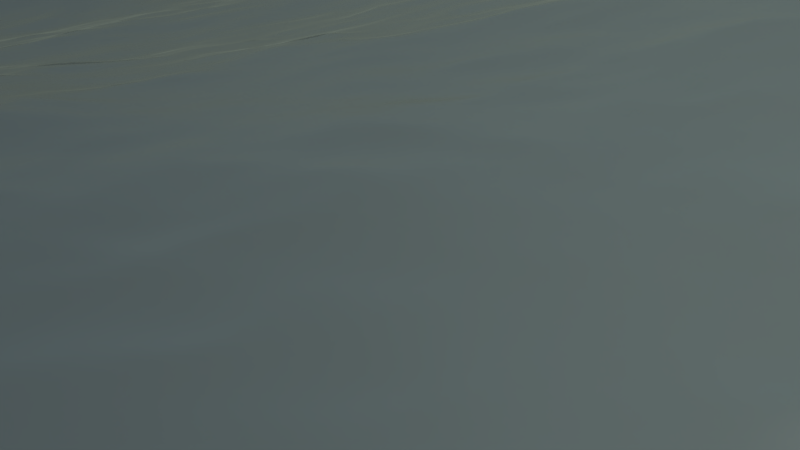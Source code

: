 # Source: realistisches_wasser.blend  (saved by Blender 2.76.0; exported with 4.5.12 LTS)
import bpy
from mathutils import Matrix  # noqa: F401  (used for matrix-valued properties, if any)

bpy.ops.wm.read_factory_settings(use_empty=True)
scene = bpy.context.scene
scene.name = 'Scene'

# ---- collections
col_collection_1 = bpy.data.collections.new('Collection 1'); scene.collection.children.link(col_collection_1)

# ---- materials (node trees are filled in below, after node groups)
mat_material_001 = bpy.data.materials.new('Material.001')
mat_material_001.alpha_threshold = 0.0
mat_material_001.roughness = 0.5

# ---- material node trees
mat_material_001.use_nodes = True; mat_material_001.node_tree.nodes.clear()
_N = mat_material_001.node_tree.nodes; _L = mat_material_001.node_tree.links
n0 = _N.new('ShaderNodeOutputMaterial'); n0.name = 'Material Output'; n0.location = (772, 366)
n1 = _N.new('ShaderNodeMixShader'); n1.name = 'Mix Shader'; n1.location = (332, 396)
n2 = _N.new('ShaderNodeBsdfAnisotropic'); n2.name = 'Glossy BSDF.001'; n2.location = (36, 137)
n2.distribution = 'GGX'
n2.inputs[0].default_value = (0.01525, 0.01525, 0.01525, 1.0)
n2.inputs[1].default_value = 0.3162
n3 = _N.new('ShaderNodeMixShader'); n3.name = 'Mix Shader.001'; n3.location = (552, 427)
n4 = _N.new('ShaderNodeBsdfRefraction'); n4.name = 'Refraction BSDF'; n4.location = (358, 200)
n4.inputs[0].default_value = (0.8, 0.8, 0.8, 1.0)
n5 = _N.new('ShaderNodeLayerWeight'); n5.name = 'Layer Weight'; n5.location = (60, 626)
n5.inputs[0].default_value = 0.6
n6 = _N.new('ShaderNodeLayerWeight'); n6.name = 'Layer Weight.001'; n6.location = (356, 709)
n6.inputs[0].default_value = 0.2
n7 = _N.new('ShaderNodeMixShader'); n7.name = 'Mix Shader.002'; n7.location = (-229, 342)
n8 = _N.new('ShaderNodeBsdfAnisotropic'); n8.name = 'Glossy BSDF'; n8.location = (-472, 224)
n8.distribution = 'GGX'
n8.inputs[1].default_value = 0.3162
n9 = _N.new('ShaderNodeBsdfTransparent'); n9.name = 'Transparent BSDF'; n9.location = (-338, 78)
_L.new(n1.outputs[0], n3.inputs[1])
_L.new(n2.outputs[0], n1.inputs[2])
_L.new(n5.outputs[0], n1.inputs[0])
_L.new(n3.outputs[0], n0.inputs[0])
_L.new(n4.outputs[0], n3.inputs[2])
_L.new(n6.outputs[0], n3.inputs[0])
_L.new(n8.outputs[0], n7.inputs[1])
_L.new(n7.outputs[0], n1.inputs[1])
_L.new(n9.outputs[0], n7.inputs[2])
n0.is_active_output = True

# ---- world
world_world_001 = bpy.data.worlds.new('World.001'); scene.world = world_world_001
world_world_001.use_nodes = True; world_world_001.node_tree.nodes.clear()
_N = world_world_001.node_tree.nodes; _L = world_world_001.node_tree.links
n0 = _N.new('ShaderNodeTexSky'); n0.name = 'Sky Texture'; n0.location = (-464, 280)
n0.sky_type = 'HOSEK_WILKIE'
n0.sun_direction = (0.005525, -0.9337, 0.358)
n0.sun_elevation = 1.571
n1 = _N.new('ShaderNodeOutputWorld'); n1.name = 'World Output'; n1.location = (534, 337)
n2 = _N.new('ShaderNodeBackground'); n2.name = 'Background'; n2.location = (264, 365)
n2.inputs[1].default_value = 1.5
n3 = _N.new('ShaderNodeHueSaturation'); n3.name = 'Hue Saturation Value'; n3.location = (-80, 410)
_L.new(n2.outputs[0], n1.inputs[0])
_L.new(n0.outputs[0], n3.inputs[4])
_L.new(n3.outputs[0], n2.inputs[0])
n1.is_active_output = True
world_world_001.use_sun_shadow = False
world_world_001.sun_shadow_jitter_overblur = 0.0
world_world_001.cycles.sampling_method = 'MANUAL'
world_world_001.cycles.sample_map_resolution = 256

# ---- cameras
cam_camera = bpy.data.cameras.new('Camera')
cam_camera.clip_end = 100.0
cam_camera.lens = 35.0
cam_camera.sensor_width = 32.0
cam_camera.sensor_height = 18.0
cam_camera.ortho_scale = 7.314
cam_camera.dof.focus_distance = 0.0

# ---- lights
light_lamp = bpy.data.lights.new('Lamp', 'SUN')
light_lamp.transmission_factor = 0.0
light_lamp.cutoff_distance = 30.0
light_lamp.angle = 0.1993
light_lamp.energy = 1.0
light_lamp.shadow_buffer_clip_start = 1.001
light_lamp.shadow_soft_size = 0.1
light_lamp.shadow_cascade_max_distance = 1000.0
light_lamp.cycles.use_multiple_importance_sampling = False

# ---- meshes
me_cube_002 = bpy.data.meshes.new('Cube.002')
me_cube_002.from_pydata([(-1.0, -1.0, -1.0), (-1.0, -1.0, 1.0), (-1.0, 1.0, -1.0), (-1.0, 1.0, 1.0), (1.0, -1.0, -1.0), (1.0, -1.0, 1.0), (1.0, 1.0, -1.0), (1.0, 1.0, 1.0)], [], [(1, 3, 2, 0), (3, 7, 6, 2), (7, 5, 4, 6), (5, 1, 0, 4), (0, 2, 6, 4), (5, 7, 3, 1)])
me_cube_002.use_remesh_preserve_volume = False
me_cube_002.use_remesh_preserve_attributes = False
me_cube_002.use_mirror_vertex_groups = False
me_cube_002.update()
me_cube = bpy.data.meshes.new('Cube')
me_cube.from_pydata([(1.0, 1.0, -1.0), (1.0, -1.0, -1.0), (-1.0, -1.0, -1.0), (-1.0, 1.0, -1.0), (1.0, 1.0, 1.0), (1.0, -1.0, 1.0), (-1.0, -1.0, 1.0), (-1.0, 1.0, 1.0)], [], [(0, 1, 2, 3), (4, 7, 6, 5), (0, 4, 5, 1), (1, 5, 6, 2), (2, 6, 7, 3), (4, 0, 3, 7)])
me_cube.materials.append(mat_material_001)
me_cube.use_remesh_preserve_volume = False
me_cube.use_remesh_preserve_attributes = False
me_cube.use_mirror_vertex_groups = False
me_cube.update()

# ---- objects
ob_cube_001 = bpy.data.objects.new('Cube.001', me_cube_002)
ob_cube = bpy.data.objects.new('Cube', me_cube)
ob_lamp = bpy.data.objects.new('Lamp', light_lamp)
ob_camera = bpy.data.objects.new('Camera', cam_camera)

# ---- transforms, parenting, visibility, modifiers, constraints
ob_cube_001.location = (8.158, 5.085, 0.4192)
ob_cube_001.lineart.crease_threshold = 0.0
_m = ob_cube_001.modifiers.new('Dynamic Paint', 'DYNAMIC_PAINT')
_m.brush_settings.paint_color = (0.15, 0.4, 0.8)
_m.brush_settings.paint_alpha = 1.0
_m.brush_settings.use_absolute_alpha = True
_m.brush_settings.paint_wetness = 1.0
_m.brush_settings.wave_type = 'CHANGE'
_m.brush_settings.wave_factor = 1.0
_m.brush_settings.smudge_strength = 0.3
_m.brush_settings.velocity_max = 1.0
_m.brush_settings.paint_source = 'VOLUME_DISTANCE'
_m.brush_settings.paint_distance = 1.0
_m.brush_settings.use_proximity_ramp_alpha = True
_m.brush_settings.proximity_falloff = 'SMOOTH'
_m.brush_settings.solid_radius = 0.2
_m.brush_settings.smooth_radius = 0.05
_m.ui_type = 'BRUSH'
ob_cube.location = (0.0, 0.0, 1.55)
ob_cube.rotation_euler = (0.03814, -0.0, 0.0)
ob_cube.lock_rotations_4d = False
ob_cube.empty_display_type = 'ARROWS'
ob_cube.lineart.crease_threshold = 0.0
_m = ob_cube.modifiers.new('Ocean', 'OCEAN')
_m.resolution = 15
_m.viewport_resolution = 15
_m.wave_scale = 1.7
_m.choppiness = 2.0
_m.filepath = '//../../../tmp/blender_6ovwhQ/cache_ocean'
_m = ob_cube.modifiers.new('Dynamic Paint', 'DYNAMIC_PAINT')
ob_lamp.location = (4.076, 1.005, 5.904)
ob_lamp.rotation_euler = (0.6503, 0.05522, 1.866)
ob_lamp.lock_rotations_4d = False
ob_lamp.empty_display_type = 'ARROWS'
ob_lamp.color = (0.0, 0.0, 0.0, 0.0)
ob_lamp.lineart.crease_threshold = 0.0
ob_camera.location = (7.481, -6.508, 5.344)
ob_camera.rotation_euler = (1.109, 0.01082, 0.8149)
ob_camera.lock_rotations_4d = False
ob_camera.empty_display_type = 'ARROWS'
ob_camera.color = (0.0, 0.0, 0.0, 0.0)
ob_camera.display_type = 'WIRE'
ob_camera.lineart.crease_threshold = 0.0

# ---- collection membership
col_collection_1.objects.link(ob_cube_001)
col_collection_1.objects.link(ob_cube)
col_collection_1.objects.link(ob_lamp)
col_collection_1.objects.link(ob_camera)

# ---- scene / render settings (as saved in the file)
scene.camera = ob_camera
scene.frame_start = 1; scene.frame_end = 200; scene.frame_set(1)
scene.render.engine = 'CYCLES'
scene.render.resolution_percentage = 50
scene.render.dither_intensity = 0.0
scene.cycles.use_denoising = False
scene.cycles.samples = 10
scene.cycles.sampling_pattern = 'TABULATED_SOBOL'
scene.cycles.light_sampling_threshold = 0.0
scene.cycles.use_adaptive_sampling = False
scene.cycles.use_light_tree = False
scene.cycles.caustics_reflective = False
scene.cycles.caustics_refractive = False
scene.cycles.blur_glossy = 0.0
scene.cycles.pixel_filter_type = 'GAUSSIAN'
scene.cycles.sample_clamp_indirect = 0.0
scene.view_settings.view_transform = 'Standard'
bpy.context.view_layer.update()
